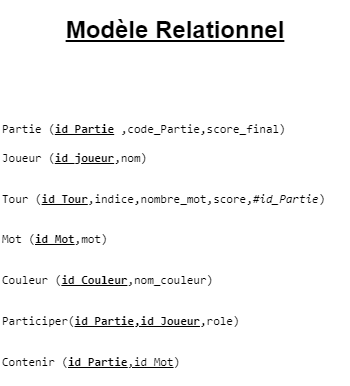

The diagram above was exported from draw.io. Its source (the exported page's mxGraphModel, read from the mxfile embedded in the PNG):
<mxGraphModel dx="1626" dy="793" grid="1" gridSize="10" guides="1" tooltips="1" connect="1" arrows="1" fold="1" page="1" pageScale="1" pageWidth="827" pageHeight="1169" math="0" shadow="0">
  <root>
    <mxCell id="0" />
    <mxCell id="1" parent="0" />
    <mxCell id="mLNzyaIKKqh5VFkbTeTR-2" value="&lt;pre&gt;Partie (&lt;u&gt;&lt;b&gt;id_Partie&lt;/b&gt;&lt;/u&gt; ,code_Partie,score_final)&lt;br&gt;&lt;br&gt;Joueur (&lt;u&gt;&lt;b&gt;id_joueur&lt;/b&gt;&lt;/u&gt;,nom)&lt;/pre&gt;&lt;pre&gt;&lt;br&gt;Tour (&lt;u&gt;&lt;b&gt;id_Tour&lt;/b&gt;&lt;/u&gt;,indice,nombre_mot,score,&lt;i&gt;#id_Partie&lt;/i&gt;)&lt;/pre&gt;&lt;pre&gt;&lt;br&gt;Mot (&lt;u&gt;&lt;b&gt;id_Mot&lt;/b&gt;&lt;/u&gt;,mot)&lt;/pre&gt;&lt;pre&gt;&lt;br&gt;Couleur (&lt;u&gt;&lt;b&gt;id_Couleur&lt;/b&gt;&lt;/u&gt;,nom_couleur)&lt;/pre&gt;&lt;pre&gt;&lt;br&gt;Participer(&lt;u&gt;&lt;b&gt;id_Partie,id_Joueur&lt;/b&gt;&lt;/u&gt;,role)&lt;/pre&gt;&lt;pre&gt;&lt;br&gt;Contenir (&lt;u&gt;&lt;b&gt;id_Partie&lt;/b&gt;,id_Mot&lt;/u&gt;)&lt;/pre&gt;" style="text;html=1;align=left;verticalAlign=middle;resizable=0;points=[];autosize=1;strokeColor=none;fillColor=none;" parent="1" vertex="1">
      <mxGeometry x="175" y="130" width="350" height="280" as="geometry" />
    </mxCell>
    <mxCell id="mLNzyaIKKqh5VFkbTeTR-3" value="&lt;h1&gt;&lt;u&gt;Modèle Relationnel&lt;/u&gt;&lt;/h1&gt;" style="text;html=1;align=center;verticalAlign=middle;whiteSpace=wrap;rounded=0;" parent="1" vertex="1">
      <mxGeometry x="210" y="40" width="280" height="30" as="geometry" />
    </mxCell>
  </root>
</mxGraphModel>